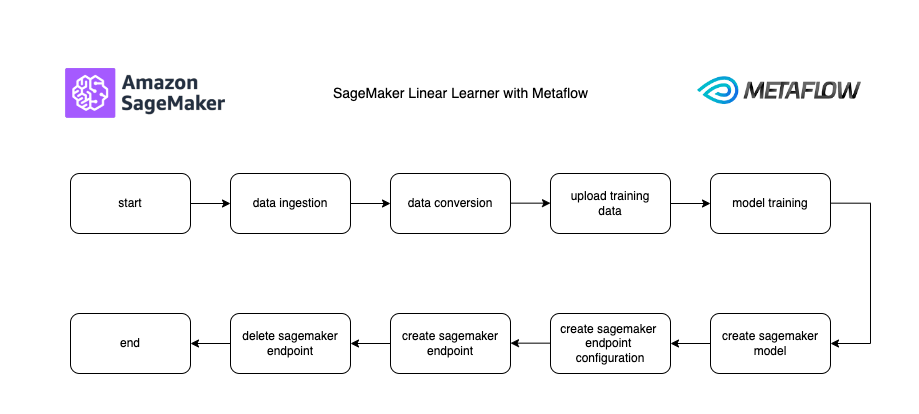

The diagram above was exported from draw.io. Its source (the exported page's mxGraphModel, read from the mxfile embedded in the PNG):
<mxGraphModel dx="1468" dy="1129" grid="1" gridSize="10" guides="1" tooltips="1" connect="1" arrows="1" fold="1" page="1" pageScale="1" pageWidth="2336" pageHeight="1654" math="0" shadow="0">
  <root>
    <mxCell id="0" />
    <mxCell id="1" parent="0" />
    <mxCell id="2" value="" style="edgeStyle=orthogonalEdgeStyle;rounded=0;orthogonalLoop=1;jettySize=auto;html=1;" edge="1" source="3" target="5" parent="1">
      <mxGeometry relative="1" as="geometry" />
    </mxCell>
    <mxCell id="3" value="start" style="rounded=1;whiteSpace=wrap;html=1;" vertex="1" parent="1">
      <mxGeometry x="130" y="190" width="120" height="60" as="geometry" />
    </mxCell>
    <mxCell id="4" value="" style="edgeStyle=orthogonalEdgeStyle;rounded=0;orthogonalLoop=1;jettySize=auto;html=1;" edge="1" source="5" target="6" parent="1">
      <mxGeometry relative="1" as="geometry" />
    </mxCell>
    <mxCell id="5" value="data ingestion" style="rounded=1;whiteSpace=wrap;html=1;" vertex="1" parent="1">
      <mxGeometry x="290" y="190" width="120" height="60" as="geometry" />
    </mxCell>
    <mxCell id="6" value="data conversion" style="rounded=1;whiteSpace=wrap;html=1;" vertex="1" parent="1">
      <mxGeometry x="450" y="190" width="120" height="60" as="geometry" />
    </mxCell>
    <mxCell id="7" value="&lt;font style=&quot;font-size: 14px;&quot;&gt;SageMaker Linear Learner with Metaflow&lt;/font&gt;" style="text;html=1;align=center;verticalAlign=middle;resizable=0;points=[];autosize=1;strokeColor=none;" vertex="1" parent="1">
      <mxGeometry x="380" y="95" width="280" height="30" as="geometry" />
    </mxCell>
    <mxCell id="8" value="" style="edgeStyle=orthogonalEdgeStyle;rounded=0;orthogonalLoop=1;jettySize=auto;html=1;" edge="1" source="9" target="10" parent="1">
      <mxGeometry relative="1" as="geometry" />
    </mxCell>
    <mxCell id="9" value="upload training&lt;br&gt;data" style="rounded=1;whiteSpace=wrap;html=1;" vertex="1" parent="1">
      <mxGeometry x="610" y="190" width="120" height="60" as="geometry" />
    </mxCell>
    <mxCell id="10" value="model training" style="rounded=1;whiteSpace=wrap;html=1;" vertex="1" parent="1">
      <mxGeometry x="770" y="190" width="120" height="60" as="geometry" />
    </mxCell>
    <mxCell id="11" value="" style="edgeStyle=orthogonalEdgeStyle;rounded=0;orthogonalLoop=1;jettySize=auto;html=1;" edge="1" parent="1">
      <mxGeometry relative="1" as="geometry">
        <mxPoint x="570" y="219.66000000000008" as="sourcePoint" />
        <mxPoint x="610" y="219.66000000000008" as="targetPoint" />
      </mxGeometry>
    </mxCell>
    <mxCell id="12" value="" style="edgeStyle=orthogonalEdgeStyle;rounded=0;orthogonalLoop=1;jettySize=auto;html=1;" edge="1" source="15" target="13" parent="1">
      <mxGeometry relative="1" as="geometry" />
    </mxCell>
    <mxCell id="13" value="end" style="rounded=1;whiteSpace=wrap;html=1;" vertex="1" parent="1">
      <mxGeometry x="130" y="330" width="120" height="60" as="geometry" />
    </mxCell>
    <mxCell id="14" value="" style="edgeStyle=orthogonalEdgeStyle;rounded=0;orthogonalLoop=1;jettySize=auto;html=1;" edge="1" source="16" target="15" parent="1">
      <mxGeometry relative="1" as="geometry" />
    </mxCell>
    <mxCell id="15" value="delete sagemaker endpoint" style="rounded=1;whiteSpace=wrap;html=1;" vertex="1" parent="1">
      <mxGeometry x="290" y="330" width="120" height="60" as="geometry" />
    </mxCell>
    <mxCell id="16" value="create sagemaker&lt;br&gt;endpoint" style="rounded=1;whiteSpace=wrap;html=1;" vertex="1" parent="1">
      <mxGeometry x="450" y="330" width="120" height="60" as="geometry" />
    </mxCell>
    <mxCell id="17" value="" style="edgeStyle=orthogonalEdgeStyle;rounded=0;orthogonalLoop=1;jettySize=auto;html=1;" edge="1" source="19" target="18" parent="1">
      <mxGeometry relative="1" as="geometry" />
    </mxCell>
    <mxCell id="18" value="create sagemaker&amp;nbsp;&lt;br&gt;endpoint&amp;nbsp;&lt;br&gt;configuration" style="rounded=1;whiteSpace=wrap;html=1;" vertex="1" parent="1">
      <mxGeometry x="610" y="330" width="120" height="60" as="geometry" />
    </mxCell>
    <mxCell id="19" value="create sagemaker&lt;br&gt;model" style="rounded=1;whiteSpace=wrap;html=1;" vertex="1" parent="1">
      <mxGeometry x="770" y="330" width="120" height="60" as="geometry" />
    </mxCell>
    <mxCell id="20" value="" style="edgeStyle=orthogonalEdgeStyle;rounded=0;orthogonalLoop=1;jettySize=auto;html=1;" edge="1" parent="1">
      <mxGeometry relative="1" as="geometry">
        <mxPoint x="610" y="359.6600000000001" as="sourcePoint" />
        <mxPoint x="570" y="359.6600000000001" as="targetPoint" />
      </mxGeometry>
    </mxCell>
    <mxCell id="21" value="" style="edgeStyle=orthogonalEdgeStyle;rounded=0;orthogonalLoop=1;jettySize=auto;html=1;entryX=1;entryY=0.5;entryDx=0;entryDy=0;" edge="1" target="19" parent="1">
      <mxGeometry relative="1" as="geometry">
        <mxPoint x="890" y="219.66000000000008" as="sourcePoint" />
        <mxPoint x="930" y="360" as="targetPoint" />
        <Array as="points">
          <mxPoint x="930" y="220" />
          <mxPoint x="930" y="360" />
        </Array>
      </mxGeometry>
    </mxCell>
    <mxCell id="22" value="" style="shape=image;verticalLabelPosition=bottom;labelBackgroundColor=default;verticalAlign=top;aspect=fixed;imageAspect=0;image=https://assets.website-files.com/5f6bc60e665f54db361e52a9/5f6bc60e665f54b6261e5408_logo_sagemaker_gt.png;" vertex="1" parent="1">
      <mxGeometry x="100" y="57.5" width="210" height="105" as="geometry" />
    </mxCell>
    <mxCell id="23" value="" style="shape=image;verticalLabelPosition=bottom;labelBackgroundColor=#ffffff;verticalAlign=top;aspect=fixed;imageAspect=0;image=data:image/png,(base64 omitted: 5104 chars);" vertex="1" parent="1">
      <mxGeometry x="740" y="57.5" width="198" height="99" as="geometry" />
    </mxCell>
  </root>
</mxGraphModel>